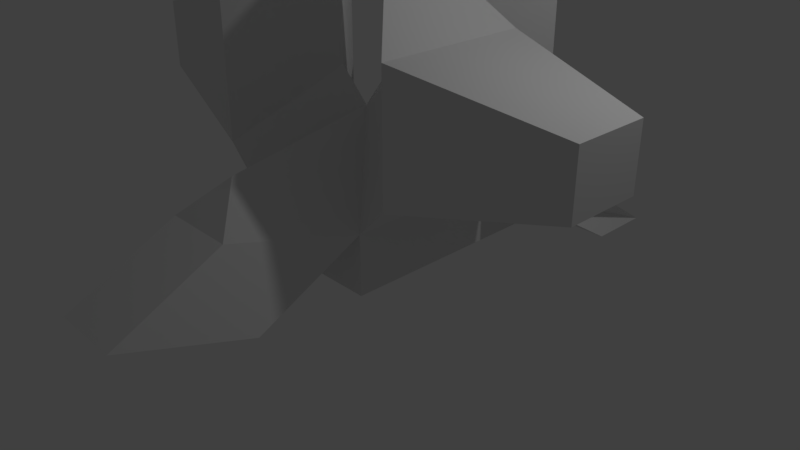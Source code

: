 # Source: bigelod_StellarKart.blend  (saved by Blender 2.78.0; exported with 4.5.12 LTS)
import bpy
from mathutils import Matrix  # noqa: F401  (used for matrix-valued properties, if any)

bpy.ops.wm.read_factory_settings(use_empty=True)
scene = bpy.context.scene
scene.name = 'Scene'

# ---- collections
col_collection_1 = bpy.data.collections.new('Collection 1'); scene.collection.children.link(col_collection_1)

# ---- materials (node trees are filled in below, after node groups)
mat_material = bpy.data.materials.new('Material')
mat_material.alpha_threshold = 0.0
mat_material.use_transparent_shadow = False
mat_material.roughness = 0.5
mat_material.line_color = (0.0, 0.0, 0.0, 1.0)

# ---- material node trees

# ---- world
world_world = bpy.data.worlds.new('World'); scene.world = world_world
world_world.color = (0.05088, 0.05088, 0.05088)
world_world.use_sun_shadow = False
world_world.sun_shadow_jitter_overblur = 0.0
world_world.cycles.sampling_method = 'MANUAL'

# ---- cameras
cam_camera = bpy.data.cameras.new('Camera')
cam_camera.clip_end = 100.0
cam_camera.lens = 35.0
cam_camera.sensor_width = 32.0
cam_camera.sensor_height = 18.0
cam_camera.ortho_scale = 7.314
cam_camera.dof.focus_distance = 0.0
cam_camera.dof.aperture_fstop = 128.0

# ---- lights
light_lamp = bpy.data.lights.new('Lamp', 'POINT')
light_lamp.transmission_factor = 0.0
light_lamp.cutoff_distance = 30.0
light_lamp.energy = 100.0
light_lamp.shadow_buffer_clip_start = 1.001
light_lamp.shadow_soft_size = 0.1
light_lamp.shadow_maximum_resolution = 0.006
light_lamp.use_absolute_resolution = True

# ---- meshes
me_cube = bpy.data.meshes.new('Cube')
me_cube.from_pydata([(1.0, 2.21, 0.2197), (1.0, -1.0, 0.2197), (-1.0, -1.0, 0.2197), (-1.0, 2.21, 0.2197), (1.0, 1.0, 1.0), (1.0, -1.0, 1.0), (-1.0, -1.0, 1.0), (-1.0, 1.0, 1.0), (0.4714, -2.391, 1.177), (-2.384e-07, -4.768e-07, 2.005), (1.378, 1.0, 1.376), (1.378, -1.0, 1.376), (0.3779, -6.908e-07, 2.381), (1.378, 1.0, 2.994), (1.378, -1.0, 2.994), (0.3779, -6.908e-07, 4.233), (-1.409, -1.0, 1.407), (-1.409, 1.0, 1.407), (-0.4094, -3.797e-07, 2.412), (-1.409, -1.0, 3.22), (-1.409, 1.0, 3.22), (-0.4094, -3.797e-07, 4.226), (-0.4714, -2.391, 1.177), (-3.329e-07, -1.92, 1.651), (1.0, 2.218, 2.212), (-1.0, 2.218, 2.212), (8.833e-08, 1.218, 3.217), (1.0, 2.218, 4.565), (-1.0, 2.218, 4.565), (8.833e-08, 1.218, 5.571), (1.0, -2.389, 0.2946), (-1.0, -2.389, 0.2946), (-0.4714, -3.78, 0.4716), (0.4714, -3.78, 0.4716), (1.0, 3.0, 0.2197), (-1.0, 3.0, 0.2197), (1.0, 1.823, 1.0), (-1.0, 1.823, 1.0), (2.0, 2.21, 0.2197), (1.507, 1.0, 1.0), (2.0, 3.0, 0.2197), (2.0, 1.823, 1.0), (-2.0, 2.21, 0.2197), (-1.507, 1.0, 1.0), (-2.0, 3.0, 0.2197), (-2.0, 1.823, 1.0), (3.378, 0.5, 1.781), (3.378, -0.5, 1.781), (3.378, 0.5, 2.59), (3.378, -0.5, 2.59), (-3.409, -0.5, 1.861), (-3.409, 0.5, 1.861), (-3.409, -0.5, 2.767), (-3.409, 0.5, 2.767)], [], [(0, 1, 2, 3), (9, 4, 24, 26), (5, 9, 23, 8), (1, 5, 6, 2), (2, 6, 7, 3), (4, 0, 38, 39), (1, 0, 4, 5), (26, 24, 27, 29), (22, 6, 31, 32), (9, 6, 22, 23), (6, 9, 18, 16), (4, 9, 12, 10), (10, 12, 15, 13), (9, 5, 11, 12), (5, 4, 10, 11), (15, 14, 13), (12, 11, 14, 15), (11, 10, 46, 47), (16, 18, 21, 19), (9, 7, 17, 18), (7, 6, 16, 17), (19, 21, 20), (18, 17, 20, 21), (16, 19, 52, 50), (8, 23, 22), (7, 9, 26, 25), (4, 7, 25, 24), (27, 28, 29), (25, 26, 29, 28), (24, 25, 28, 27), (31, 30, 33, 32), (5, 8, 33, 30), (6, 5, 30, 31), (8, 22, 32, 33), (36, 34, 35, 37), (7, 4, 36, 37), (37, 35, 44, 45), (0, 3, 35, 34), (39, 38, 40, 41), (36, 4, 39, 41), (34, 36, 41, 40), (0, 34, 40, 38), (42, 43, 45, 44), (3, 7, 43, 42), (35, 3, 42, 44), (7, 37, 45, 43), (47, 46, 48, 49), (14, 11, 47, 49), (10, 13, 48, 46), (13, 14, 49, 48), (51, 50, 52, 53), (19, 20, 53, 52), (17, 16, 50, 51), (20, 17, 51, 53)])
me_cube.materials.append(mat_material)
me_cube.use_remesh_preserve_volume = False
me_cube.use_remesh_preserve_attributes = False
me_cube.use_mirror_vertex_groups = False
me_cube.update()

# ---- objects
ob_cube = bpy.data.objects.new('Cube', me_cube)
ob_lamp = bpy.data.objects.new('Lamp', light_lamp)
ob_camera = bpy.data.objects.new('Camera', cam_camera)

# ---- transforms, parenting, visibility, modifiers, constraints
ob_cube.location = (0.0, 0.0, 0.0)
ob_cube.lock_rotations_4d = False
ob_cube.empty_display_type = 'ARROWS'
ob_cube.lineart.crease_threshold = 0.0
ob_lamp.location = (4.076, 1.005, 5.904)
ob_lamp.rotation_euler = (0.6503, 0.05522, 1.866)
ob_lamp.lock_rotations_4d = False
ob_lamp.empty_display_type = 'ARROWS'
ob_lamp.color = (0.0, 0.0, 0.0, 0.0)
ob_lamp.lineart.crease_threshold = 0.0
ob_camera.location = (7.481, -6.508, 5.344)
ob_camera.rotation_euler = (1.109, 0.0, 0.8149)
ob_camera.lock_rotations_4d = False
ob_camera.empty_display_type = 'ARROWS'
ob_camera.color = (0.0, 0.0, 0.0, 0.0)
ob_camera.display_type = 'WIRE'
ob_camera.lineart.crease_threshold = 0.0

# ---- collection membership
col_collection_1.objects.link(ob_cube)
col_collection_1.objects.link(ob_lamp)
col_collection_1.objects.link(ob_camera)

# ---- scene / render settings (as saved in the file)
scene.camera = ob_camera
scene.frame_start = 1; scene.frame_end = 250; scene.frame_set(1)
scene.render.engine = 'BLENDER_EEVEE_NEXT'
scene.render.resolution_percentage = 50
scene.render.dither_intensity = 0.0
scene.cycles.use_denoising = False
scene.cycles.samples = 128
scene.cycles.sampling_pattern = 'TABULATED_SOBOL'
scene.cycles.light_sampling_threshold = 0.0
scene.cycles.use_adaptive_sampling = False
scene.cycles.use_light_tree = False
scene.cycles.blur_glossy = 0.0
scene.cycles.sample_clamp_indirect = 0.0
scene.view_settings.view_transform = 'Standard'
bpy.context.view_layer.update()
